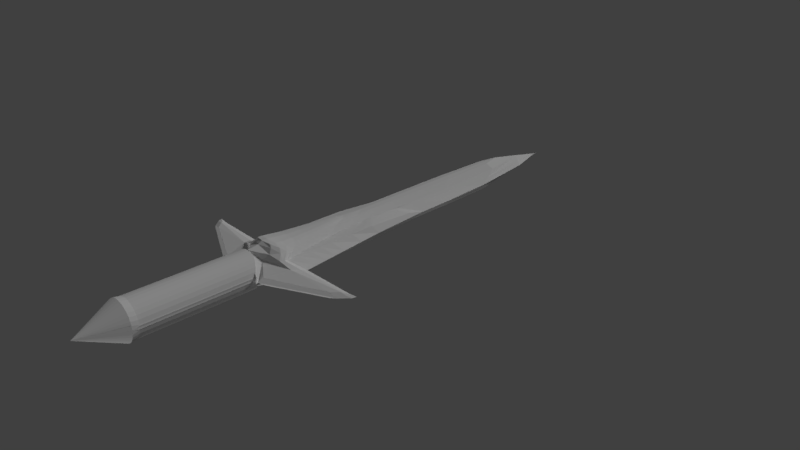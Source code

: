 # Source: sword.blend  (saved by Blender 2.79.0; exported with 4.5.12 LTS)
import bpy
from mathutils import Matrix  # noqa: F401  (used for matrix-valued properties, if any)

bpy.ops.wm.read_factory_settings(use_empty=True)
scene = bpy.context.scene
scene.name = 'Scene'

# ---- collections
col_collection_1 = bpy.data.collections.new('Collection 1'); scene.collection.children.link(col_collection_1)

# ---- world
world_world = bpy.data.worlds.new('World'); scene.world = world_world
world_world.color = (0.05088, 0.05088, 0.05088)
world_world.use_sun_shadow = False
world_world.sun_shadow_jitter_overblur = 0.0
world_world.cycles.sampling_method = 'MANUAL'

# ---- cameras
cam_camera = bpy.data.cameras.new('Camera')
cam_camera.clip_end = 100.0
cam_camera.lens = 35.0
cam_camera.sensor_width = 32.0
cam_camera.sensor_height = 18.0
cam_camera.ortho_scale = 7.314
cam_camera.dof.focus_distance = 0.0
cam_camera.dof.aperture_fstop = 128.0

# ---- lights
light_sun_001 = bpy.data.lights.new('Sun.001', 'SUN')
light_sun_001.transmission_factor = 0.0
light_sun_001.angle = 0.1993
light_sun_001.energy = 1.0
light_sun_001.shadow_buffer_clip_start = 0.5
light_sun_001.shadow_soft_size = 0.1
light_sun_001.shadow_cascade_max_distance = 1000.0
light_sun = bpy.data.lights.new('Sun', 'SUN')
light_sun.transmission_factor = 0.0
light_sun.angle = 0.1993
light_sun.energy = 1.0
light_sun.shadow_buffer_clip_start = 0.5
light_sun.shadow_soft_size = 0.1
light_sun.shadow_cascade_max_distance = 1000.0

# ---- meshes
me_plane_001 = bpy.data.meshes.new('Plane.001')
me_plane_001.from_pydata([(1.538, 0.4759, -0.1644), (3.734, 0.275, -0.08479), (1.107, 1.743, -0.1483), (3.393, 0.6625, -0.1157), (1.019, 0.7559, -0.4137), (0.383, 1.26, -0.3656), (1.428, 0.8, -0.2245), (3.647, 0.3741, -0.114), (0.9611, 0.9238, -0.4388), (1.519, 0.1419, 0.0), (4.071, 0.239, 0.0), (4.11, 0.06985, -0.004129), (-0.004603, 6.57, -0.7997), (-0.004603, 8.257, 0.0), (0.7949, 6.575, 0.1745), (0.8106, 6.574, 0.01546), (0.7949, 6.574, -0.1436), (0.7485, 6.573, -0.2965), (0.6732, 6.572, -0.4374), (0.5718, 6.571, -0.561), (0.4483, 6.571, -0.6623), (0.3074, 6.571, -0.7377), (0.1544, 6.57, -0.7841), (0.0, 6.299, -0.7541), (0.7872, 6.325, 0.09246), (0.8028, 6.325, -0.06657), (0.7872, 6.303, -0.09799), (0.7408, 6.302, -0.2509), (0.6654, 6.301, -0.3918), (0.5641, 6.3, -0.5154), (0.4405, 6.3, -0.6168), (0.2996, 6.299, -0.6921), (0.1467, 6.299, -0.7385), (0.0, 6.181, -0.7541), (0.7847, 6.207, 0.09246), (0.8004, 6.206, -0.06657), (0.7847, 6.184, -0.09799), (0.7383, 6.184, -0.2509), (0.663, 6.183, -0.3918), (0.5616, 6.182, -0.5154), (0.4381, 6.182, -0.6168), (0.2971, 6.181, -0.6921), (0.1442, 6.181, -0.7385), (0.7767, 1.916, 0.09246), (0.7924, 1.812, -0.06657), (0.7767, 1.844, -0.09799), (0.0, 1.63, 0.0), (0.5536, 1.675, -0.5154), (0.4301, 1.619, -0.6168), (0.2892, 1.589, -0.6921), (0.7767, 1.943, 0.09246), (0.1362, 1.588, -0.7385), (0.7924, 1.84, -0.06657), (0.7767, 1.872, -0.09799), (0.7304, 1.804, -0.2509), (0.655, 1.736, -0.3918), (0.4527, -9.299, -0.352), (0.9211, -3.457, -0.3056), (0.4563, -4.347, -0.3597), (0.8657, -5.504, -0.1674), (0.9074, -6.286, -0.003093), (0.8986, -7.801, -0.0107), (0.786, -10.07, -0.005025), (0.4498, -12.86, -0.01204), (1.098, -3.665, -0.01229), (0.374, 0.8713, -0.8647), (-0.001067, 0.9631, -0.9083), (0.3214, -0.1207, -0.7612), (-0.0004823, -0.09047, -0.7958), (0.2635, -0.7777, -0.7309), (-0.000645, -0.7663, -0.7513), (0.2034, -1.474, -0.7165), (-0.001095, -1.472, -0.7284), (0.3763, 0.3628, -0.8078), (0.1251, -2.109, -0.7037), (-0.0009216, -2.108, -0.7103), (-0.0007821, 0.416, -0.8584), (0.4077, 0.6712, -0.8506), (-0.001022, 0.7405, -0.9104), (0.0, 1.601, -0.7541), (-0.0006981, 1.14, -0.8225), (0.6813, 0.06553, -0.562), (0.7614, 0.4562, -0.5884), (0.3246, -2.18, -0.5825), (0.4305, -0.7504, -0.6752), (0.3436, -1.446, -0.671), (0.239, -2.12, -0.6703), (0.1321, -2.511, -0.6748), (0.6187, 0.651, -0.7412), (0.5935, 0.3448, -0.7147), (0.5158, -0.1092, -0.6884), (0.4713, 0.9283, -0.7669), (0.244, -8.383, -0.5945), (-2.943e-07, -8.579, -0.6241), (0.1851, -10.87, -0.5837), (0.0, -11.65, -0.5937), (-8.465e-06, -3.718, -0.6285), (0.4742, -8.029, -0.3452), (0.4012, -10.91, -0.3426), (0.0001459, -13.1, -0.3048), (0.2271, -3.364, -0.5997), (0.4486, -2.765, -0.366), (0.9339, 0.5812, -0.3359), (0.5649, 1.066, -0.592), (0.5283, -1.679, -0.3396), (0.6703, -0.8881, -0.3383), (0.4714, -1.311, -0.5588), (0.7889, -0.2269, -0.3372), (0.5779, -0.5909, -0.5561), (1.494, 0.6055, -0.1884), (0.9958, 0.823, -0.4237), (3.699, 0.3147, -0.09646), (4.032, 0.2811, -0.005289), (0.7641, 0.7215, -0.5988), (0.1658, -2.673, -0.6444), (-1.538, 0.4759, -0.1644), (-3.734, 0.275, -0.08479), (-1.107, 1.743, -0.1483), (-3.393, 0.6625, -0.1157), (-1.019, 0.7559, -0.4137), (-0.383, 1.26, -0.3656), (-1.428, 0.8, -0.2245), (-3.647, 0.3741, -0.114), (-0.9611, 0.9238, -0.4388), (-1.519, 0.1419, 0.0), (-4.071, 0.239, 0.0), (-4.11, 0.06985, -0.004129), (-0.7949, 6.575, 0.1745), (-0.8106, 6.574, 0.01546), (-0.7949, 6.574, -0.1436), (-0.7485, 6.573, -0.2965), (-0.6732, 6.572, -0.4374), (-0.5718, 6.571, -0.561), (-0.4483, 6.571, -0.6623), (-0.3074, 6.571, -0.7377), (-0.1544, 6.57, -0.7841), (-0.7872, 6.325, 0.09246), (-0.8028, 6.325, -0.06657), (-0.7872, 6.303, -0.09799), (-0.7408, 6.302, -0.2509), (-0.6654, 6.301, -0.3918), (-0.5641, 6.3, -0.5154), (-0.4405, 6.3, -0.6168), (-0.2996, 6.299, -0.6921), (-0.1467, 6.299, -0.7385), (-0.7847, 6.207, 0.09246), (-0.8004, 6.206, -0.06657), (-0.7847, 6.184, -0.09799), (-0.7383, 6.184, -0.2509), (-0.663, 6.183, -0.3918), (-0.5616, 6.182, -0.5154), (-0.4381, 6.182, -0.6168), (-0.2971, 6.181, -0.6921), (-0.1442, 6.181, -0.7385), (-0.7767, 1.916, 0.09246), (-0.7924, 1.812, -0.06657), (-0.7767, 1.844, -0.09799), (-0.5536, 1.675, -0.5154), (-0.4301, 1.619, -0.6168), (-0.2892, 1.589, -0.6921), (-0.7767, 1.943, 0.09246), (-0.1362, 1.588, -0.7385), (-0.7924, 1.84, -0.06657), (-0.7767, 1.872, -0.09799), (-0.7304, 1.804, -0.2509), (-0.655, 1.736, -0.3918), (-0.4763, -7.93, -0.3435), (-0.9211, -3.457, -0.3056), (-0.4493, -3.827, -0.3872), (-0.4606, -4.989, -0.3563), (-0.8657, -5.504, -0.1674), (-0.4586, -5.2, -0.3487), (-0.9074, -6.286, -0.003093), (-0.4659, -5.975, -0.352), (-0.8986, -7.801, -0.0107), (-0.7859, -10.07, -0.004959), (-0.4498, -12.86, -0.01204), (-1.098, -3.665, -0.01229), (-0.3755, 0.8713, -0.8647), (-0.3219, -0.1207, -0.7612), (-0.2642, -0.7777, -0.7309), (-0.2046, -1.474, -0.7165), (-0.0003915, -2.462, -0.6907), (-0.3772, 0.3628, -0.8078), (-0.1262, -2.109, -0.7037), (-0.4089, 0.6712, -0.8506), (-0.6813, 0.06553, -0.562), (-0.7614, 0.4562, -0.5884), (-0.3247, -2.18, -0.5825), (-0.4306, -0.7504, -0.6752), (-0.3439, -1.446, -0.671), (-0.2393, -2.12, -0.6703), (-0.1323, -2.511, -0.6748), (-0.6191, 0.651, -0.7412), (-0.5937, 0.3448, -0.7147), (-0.5158, -0.1092, -0.6884), (-0.4722, 0.9283, -0.7669), (-0.2441, -8.379, -0.5945), (-0.1848, -10.87, -0.5836), (-0.3946, -11.05, -0.3404), (-0.2271, -3.364, -0.5997), (-0.4487, -2.762, -0.3659), (-0.9339, 0.5812, -0.3359), (-0.565, 1.066, -0.592), (-0.6703, -0.8881, -0.3383), (-0.4715, -1.311, -0.5588), (-0.7889, -0.2269, -0.3372), (-0.5779, -0.5909, -0.5561), (-1.494, 0.6055, -0.1884), (-0.9958, 0.823, -0.4237), (-3.699, 0.3147, -0.09646), (-4.032, 0.2811, 0.0), (-0.7641, 0.7215, -0.5988), (-0.1658, -2.673, -0.6444), (-7.543e-05, -2.812, -0.6574), (1.538, 0.4759, 0.1644), (3.734, 0.275, 0.08479), (1.107, 1.743, 0.1483), (3.393, 0.6625, 0.1157), (1.019, 0.7559, 0.4137), (0.383, 1.26, 0.3656), (1.428, 0.8, 0.2245), (3.647, 0.3741, 0.114), (0.9611, 0.9238, 0.4388), (3.763, 0.1122, -0.0007328), (3.739, 0.6202, -0.003178), (1.051, 1.941, 0.0), (3.973, 0.3443, -0.0009207), (-0.004603, 6.57, 0.7997), (0.7949, 6.575, -0.1745), (0.8106, 6.574, -0.01546), (0.7949, 6.574, 0.1436), (0.7485, 6.573, 0.2965), (0.6732, 6.572, 0.4374), (0.5718, 6.571, 0.561), (0.4483, 6.571, 0.6623), (0.3074, 6.571, 0.7377), (0.1544, 6.57, 0.7841), (0.0, 6.299, 0.7541), (0.7872, 6.325, -0.09246), (0.8028, 6.325, 0.06657), (0.7872, 6.303, 0.09799), (0.7408, 6.302, 0.2509), (0.6654, 6.301, 0.3918), (0.5641, 6.3, 0.5154), (0.4405, 6.3, 0.6168), (0.2996, 6.299, 0.6921), (0.1467, 6.299, 0.7385), (0.0, 6.181, 0.7541), (0.7847, 6.207, -0.09246), (0.8004, 6.206, 0.06657), (0.7847, 6.184, 0.09799), (0.7383, 6.184, 0.2509), (0.663, 6.183, 0.3918), (0.5616, 6.182, 0.5154), (0.4381, 6.182, 0.6168), (0.2971, 6.181, 0.6921), (0.1442, 6.181, 0.7385), (0.7767, 1.916, -0.09246), (0.7924, 1.812, 0.06657), (0.7767, 1.844, 0.09799), (0.5536, 1.675, 0.5154), (0.4301, 1.619, 0.6168), (0.2892, 1.589, 0.6921), (0.7767, 1.943, -0.09246), (0.1362, 1.588, 0.7385), (0.7924, 1.84, 0.06657), (0.7767, 1.872, 0.09799), (0.7304, 1.804, 0.2509), (0.655, 1.736, 0.3918), (0.462, -9.353, 0.3497), (0.9051, -3.429, 0.2813), (0.8705, -5.515, 0.1771), (0.0, -14.65, -0.01157), (0.0, -14.43, -0.004857), (0.374, 0.8713, 0.8647), (-0.001067, 0.9631, 0.9083), (0.3214, -0.1207, 0.7612), (-0.0004823, -0.09047, 0.7958), (0.2635, -0.7777, 0.7309), (-0.000645, -0.7663, 0.7513), (0.2034, -1.474, 0.7165), (-0.001095, -1.472, 0.7284), (0.3763, 0.3628, 0.8078), (0.1251, -2.109, 0.7037), (-0.0009216, -2.108, 0.7103), (-0.0007821, 0.416, 0.8584), (0.4077, 0.6712, 0.8506), (-0.001022, 0.7405, 0.9104), (0.0, 1.601, 0.7541), (-0.0006981, 1.14, 0.8225), (0.6813, 0.06553, 0.562), (0.7614, 0.4562, 0.5884), (0.3246, -2.18, 0.5825), (0.4305, -0.7504, 0.6752), (0.3436, -1.446, 0.671), (0.239, -2.12, 0.6703), (0.1321, -2.511, 0.6748), (0.6187, 0.651, 0.7412), (0.5935, 0.3448, 0.7147), (0.5158, -0.1092, 0.6884), (0.4713, 0.9283, 0.7669), (0.2415, -8.217, 0.5804), (-7.637e-07, -8.443, 0.6188), (0.1974, -10.73, 0.5652), (-1.863e-08, -11.46, 0.5761), (-1.149e-05, -3.921, 0.6264), (0.5162, -8.053, 0.3396), (0.4416, -10.8, 0.3353), (-1.863e-09, -12.98, 0.2797), (0.2296, -3.509, 0.5905), (0.4722, -2.885, 0.3728), (0.9339, 0.5812, 0.3359), (0.5649, 1.066, 0.592), (0.6703, -0.8881, 0.3383), (0.4714, -1.311, 0.5588), (0.7889, -0.2269, 0.3372), (0.5779, -0.5909, 0.5561), (1.494, 0.6055, 0.1884), (0.9958, 0.823, 0.4237), (3.699, 0.3147, 0.09646), (4.032, 0.2811, 0.005289), (0.7641, 0.7215, 0.5988), (0.1658, -2.673, 0.6444), (-1.538, 0.4759, 0.1644), (-3.734, 0.275, 0.08479), (-1.107, 1.743, 0.1483), (-3.393, 0.6625, 0.1157), (-1.019, 0.7559, 0.4137), (-0.383, 1.26, 0.3656), (-1.428, 0.8, 0.2245), (-3.647, 0.3741, 0.114), (-0.9611, 0.9238, 0.4388), (-3.763, 0.1122, -0.0007328), (-3.739, 0.6202, -0.003178), (-1.051, 1.941, 0.0), (-3.973, 0.3443, -0.0009207), (-0.7949, 6.575, -0.1745), (-0.8106, 6.574, -0.01546), (-0.7949, 6.574, 0.1436), (-0.7485, 6.573, 0.2965), (-0.6732, 6.572, 0.4374), (-0.5718, 6.571, 0.561), (-0.4483, 6.571, 0.6623), (-0.3074, 6.571, 0.7377), (-0.1544, 6.57, 0.7841), (-0.7872, 6.325, -0.09246), (-0.8028, 6.325, 0.06657), (-0.7872, 6.303, 0.09799), (-0.7408, 6.302, 0.2509), (-0.6654, 6.301, 0.3918), (-0.5641, 6.3, 0.5154), (-0.4405, 6.3, 0.6168), (-0.2996, 6.299, 0.6921), (-0.1467, 6.299, 0.7385), (-0.7847, 6.207, -0.09246), (-0.8004, 6.206, 0.06657), (-0.7847, 6.184, 0.09799), (-0.7383, 6.184, 0.2509), (-0.663, 6.183, 0.3918), (-0.5616, 6.182, 0.5154), (-0.4381, 6.182, 0.6168), (-0.2971, 6.181, 0.6921), (-0.1442, 6.181, 0.7385), (-0.7767, 1.916, -0.09246), (-0.7924, 1.812, 0.06657), (-0.7767, 1.844, 0.09799), (-0.5536, 1.675, 0.5154), (-0.4301, 1.619, 0.6168), (-0.2892, 1.589, 0.6921), (-0.7767, 1.943, -0.09246), (-0.1362, 1.588, 0.7385), (-0.7924, 1.84, 0.06657), (-0.7767, 1.872, 0.09799), (-0.7304, 1.804, 0.2509), (-0.655, 1.736, 0.3918), (-0.462, -9.353, 0.3497), (-0.9051, -3.429, 0.2813), (-0.4806, -3.87, 0.3665), (-0.49, -4.973, 0.3594), (-0.8705, -5.515, 0.1771), (-0.4983, -5.956, 0.3531), (-0.3755, 0.8713, 0.8647), (-0.3219, -0.1207, 0.7612), (-0.2642, -0.7777, 0.7309), (-0.2046, -1.474, 0.7165), (-0.0003915, -2.462, 0.6907), (-0.3772, 0.3628, 0.8078), (-0.1262, -2.109, 0.7037), (-0.4089, 0.6712, 0.8506), (-0.6813, 0.06553, 0.562), (-0.7614, 0.4562, 0.5884), (-0.3247, -2.18, 0.5825), (-0.4306, -0.7504, 0.6752), (-0.3439, -1.446, 0.671), (-0.2393, -2.12, 0.6703), (-0.1323, -2.511, 0.6748), (-0.6191, 0.651, 0.7412), (-0.5937, 0.3448, 0.7147), (-0.5158, -0.1092, 0.6884), (-0.4722, 0.9283, 0.7669), (-0.2415, -8.217, 0.5804), (-0.1974, -10.73, 0.5652), (-0.5162, -8.053, 0.3396), (-0.4416, -10.8, 0.3353), (-0.2296, -3.509, 0.5905), (-0.4722, -2.885, 0.3728), (-0.565, 1.066, 0.592), (-0.4715, -1.311, 0.5588), (-0.5779, -0.5909, 0.5561), (-1.494, 0.6055, 0.1884), (-0.9958, 0.823, 0.4237), (-3.699, 0.3147, 0.09646), (-0.7641, 0.7215, 0.5988), (-0.1658, -2.673, 0.6444), (-7.543e-05, -2.812, 0.6574), (-1.309, -1.762, -0.006144), (-0.9275, -1.438, -0.3207), (-0.9195, -1.424, 0.3086), (-1.414, -0.8099, -0.003072), (-0.9307, -0.4283, -0.3283), (-0.9267, -0.4212, 0.3222), (-0.6703, -0.8881, 0.3383), (-0.5283, -1.679, 0.3396), (-1.361, -1.286, -0.004608), (-0.9291, -0.9331, -0.3245), (-0.9231, -0.9224, 0.3154), (-0.452, -3.386, -0.3632), (-0.4785, -3.624, 0.368), (-1.203, -2.713, -0.009216), (-0.9243, -2.447, -0.3131), (-0.9123, -2.426, 0.2949), (-1.467, -0.334, -0.001536), (-0.9323, 0.07647, -0.3321), (-0.9303, 0.08001, 0.329), (-0.7889, -0.2269, 0.3372), (-0.7088, -3.624, -0.3423), (-0.6834, -5.272, -0.2524), (-0.7054, -5.797, -0.1586), (-0.7039, -6.979, -0.1643), (-0.6466, -9.11, -0.1573), (-0.7074, -2.21, -0.342), (-0.7199, -1.583, -0.343), (-0.7221, -1.913, -0.3399), (-0.7118, -2.87, -0.3357), (-0.7178, -1.253, -0.3462), (-0.2474, -12.92, 0.1192), (-0.6098, -10.51, -0.1559), (-0.5283, -1.679, -0.3396), (-0.4918, -8.638, 0.3441), (-8.196e-09, -14.53, -0.00788), (-0.631, -10.4, 0.1481), (-0.2473, -12.97, -0.1438), (-0.5863, -2.634, -0.3538), (-0.604, -2.219, -0.3512), (-0.6083, -2.452, -0.3483), (-0.5949, -3.102, -0.3481), (-0.5997, -1.985, -0.354), (-0.5921, -3.715, -0.3625), (-0.5831, -5.145, -0.2992), (-0.5943, -5.528, -0.2442), (-0.5968, -6.527, -0.2488), (-0.57, -8.579, -0.2411), (1.157, -3.129, -0.01056), (0.453, -3.662, -0.3624), (0.9229, -2.888, -0.3098), (0.4788, -3.66, 0.3678), (0.9092, -2.864, 0.289), (-7.073e-06, -4.546, -0.6277), (0.23, -4.219, -0.5988), (-0.23, -4.219, -0.5988), (-0.4534, -3.643, -0.3621), (-6.01e-06, -5.178, -0.6272), (0.2322, -4.872, -0.5981), (-0.2322, -4.871, -0.5981), (-0.457, -4.315, -0.3592), (-5.498e-06, -5.483, -0.6269), (0.2332, -5.187, -0.5978), (0.4579, -4.677, -0.3584), (-0.2333, -5.185, -0.5978), (-0.4587, -4.639, -0.3578), (-2.896e-06, -7.031, -0.6255), (0.2386, -6.785, -0.5962), (0.466, -6.353, -0.3518), (-0.2387, -6.782, -0.5961), (-0.4675, -6.284, -0.3506), (0.2359, -5.986, -0.597), (0.462, -5.515, -0.3551), (-0.236, -5.984, -0.597), (-0.4631, -5.462, -0.3542), (-4.197e-06, -6.257, -0.6262), (0.6643, -3.604, 0.3208), (0.6622, -5.12, 0.2597), (0.7037, -5.988, 0.1765), (0.5283, -1.679, 0.3483), (0.7143, -7.1, 0.1761), (0.6106, -8.76, 0.219), (0.66, -3.332, 0.3263), (0.7486, -3.543, 0.307), (0.7351, -5.258, 0.2308), (0.775, -6.092, 0.1136), (0.4502, -10.19, 0.3414), (0.7788, -7.345, 0.1107), (0.672, -9.22, 0.1406), (0.7472, -3.168, 0.3132), (0.8503, -3.469, 0.2903), (0.8231, -5.425, 0.1959), (0.861, -6.218, 0.03776), (0.4446, -10.58, 0.3374), (0.8567, -7.641, 0.03179), (0.7461, -9.775, 0.04593), (0.8525, -2.97, 0.2975), (-9.88e-06, -4.599, 0.6253), (0.2314, -4.215, 0.589), (-0.2314, -4.215, 0.589), (-0.4788, -3.66, 0.3678), (-8.968e-06, -4.983, 0.6246), (0.2324, -4.615, 0.5882), (0.4825, -4.099, 0.365), (-0.2324, -4.615, 0.5882), (-0.4825, -4.099, 0.365), (-7.328e-06, -5.675, 0.6235), (0.2342, -5.336, 0.5866), (0.4893, -4.89, 0.3599), (-0.2342, -5.336, 0.5866), (-0.4893, -4.89, 0.3599), (-5.358e-06, -6.506, 0.6221), (0.2364, -6.2, 0.5847), (0.4974, -5.839, 0.3538), (-0.2364, -6.2, 0.5847), (-0.4974, -5.839, 0.3538), (-3.061e-06, -7.474, 0.6204), (0.239, -7.209, 0.5825), (0.5068, -6.946, 0.3467), (-0.239, -7.209, 0.5825), (-0.5068, -6.946, 0.3467)], [], [(6, 7, 3, 2), (6, 2, 5, 8), (109, 6, 8, 110), (109, 111, 7, 6), (0, 4, 102, 9), (1, 0, 9, 224), (1, 224, 11, 10), (3, 7, 227, 225), (111, 1, 10, 112), (2, 3, 225, 226), (5, 2, 226, 79), (14, 13, 15), (15, 13, 16), (16, 13, 17), (17, 13, 18), (18, 13, 19), (19, 13, 20), (20, 13, 21), (21, 13, 22), (22, 13, 12), (19, 20, 30, 29), (20, 21, 31, 30), (21, 22, 32, 31), (14, 15, 25, 24), (22, 12, 23, 32), (15, 16, 26, 25), (16, 17, 27, 26), (17, 18, 28, 27), (18, 19, 29, 28), (25, 26, 36, 35), (26, 27, 37, 36), (27, 28, 38, 37), (28, 29, 39, 38), (29, 30, 40, 39), (30, 31, 41, 40), (31, 32, 42, 41), (24, 25, 35, 34), (32, 23, 33, 42), (47, 48, 79), (48, 49, 79), (49, 51, 79), (50, 52, 44, 43), (52, 53, 45, 44), (53, 54, 79, 45), (54, 55, 79), (55, 47, 79), (45, 79, 46), (43, 44, 46), (79, 226, 46), (44, 45, 46), (38, 39, 47, 55), (37, 38, 55, 54), (36, 37, 54, 53), (35, 36, 53, 52), (42, 33, 79, 51), (34, 35, 52, 50), (41, 42, 51, 49), (40, 41, 49, 48), (39, 40, 48, 47), (62, 97, 56, 98), (465, 464, 58, 57), (57, 58, 478, 59), (59, 478, 487, 60), (60, 487, 483, 61), (61, 483, 97, 62), (63, 99, 273, 274), (62, 98, 99, 63), (465, 57, 64, 463), (64, 57, 59, 60), (73, 76, 68, 67), (67, 68, 70, 69), (69, 70, 72, 71), (74, 75, 182), (71, 72, 75, 74), (77, 78, 76, 73), (65, 66, 78, 77), (80, 91, 103, 79), (84, 85, 106, 108), (86, 87, 114, 83), (91, 88, 113, 103), (85, 86, 83, 106), (88, 89, 82, 113), (90, 84, 108, 81), (114, 87, 182, 214), (89, 90, 81, 82), (73, 67, 90, 89), (67, 69, 84, 90), (77, 73, 89, 88), (71, 74, 86, 85), (65, 77, 88, 91), (74, 182, 87, 86), (69, 71, 85, 84), (66, 65, 91, 80), (92, 93, 95, 94), (468, 469, 100, 96), (482, 92, 97, 483), (92, 94, 98, 97), (94, 95, 99, 98), (108, 107, 102, 81), (81, 102, 4, 82), (113, 110, 8, 103), (103, 5, 79), (100, 101, 104, 83), (83, 104, 105, 106), (106, 105, 107, 108), (82, 4, 110, 113), (7, 111, 112, 227), (0, 1, 111, 109), (0, 109, 110, 4), (103, 8, 5), (96, 100, 114, 214), (83, 114, 100), (121, 117, 118, 122), (121, 123, 120, 117), (208, 209, 123, 121), (208, 121, 122, 210), (115, 124, 202, 119), (116, 333, 124, 115), (116, 125, 126, 333), (118, 334, 336, 122), (210, 211, 125, 116), (117, 335, 334, 118), (120, 79, 335, 117), (127, 128, 13), (128, 129, 13), (129, 130, 13), (130, 131, 13), (131, 132, 13), (132, 133, 13), (133, 134, 13), (134, 135, 13), (135, 12, 13), (132, 141, 142, 133), (133, 142, 143, 134), (134, 143, 144, 135), (127, 136, 137, 128), (135, 144, 23, 12), (128, 137, 138, 129), (129, 138, 139, 130), (130, 139, 140, 131), (131, 140, 141, 132), (137, 146, 147, 138), (138, 147, 148, 139), (139, 148, 149, 140), (140, 149, 150, 141), (141, 150, 151, 142), (142, 151, 152, 143), (143, 152, 153, 144), (136, 145, 146, 137), (144, 153, 33, 23), (157, 79, 158), (158, 79, 159), (159, 79, 161), (160, 154, 155, 162), (162, 155, 156, 163), (163, 156, 79, 164), (164, 79, 165), (165, 79, 157), (156, 46, 79), (154, 46, 155), (79, 46, 335), (155, 46, 156), (149, 165, 157, 150), (148, 164, 165, 149), (147, 163, 164, 148), (146, 162, 163, 147), (153, 161, 79, 33), (145, 160, 162, 146), (152, 159, 161, 153), (151, 158, 159, 152), (150, 157, 158, 151), (447, 199, 166, 462), (456, 458, 168, 427), (458, 459, 169, 168), (459, 460, 171, 169), (460, 461, 173, 171), (461, 462, 166, 173), (452, 450, 273, 99), (447, 452, 99, 199), (430, 429, 177, 167), (177, 172, 170, 167), (183, 179, 68, 76), (179, 180, 70, 68), (180, 181, 72, 70), (184, 182, 75), (181, 184, 75, 72), (185, 183, 76, 78), (178, 185, 78, 66), (80, 79, 203, 196), (189, 207, 205, 190), (191, 188, 213, 192), (196, 203, 212, 193), (190, 205, 188, 191), (193, 212, 187, 194), (195, 186, 207, 189), (213, 214, 182, 192), (194, 187, 186, 195), (183, 194, 195, 179), (179, 195, 189, 180), (185, 193, 194, 183), (181, 190, 191, 184), (178, 196, 193, 185), (184, 191, 192, 182), (180, 189, 190, 181), (66, 80, 196, 178), (197, 198, 95, 93), (468, 96, 200, 470), (484, 485, 166, 197), (197, 166, 199, 198), (198, 199, 99, 95), (207, 186, 202, 206), (186, 187, 119, 202), (212, 203, 123, 209), (203, 79, 120), (200, 188, 448, 201), (188, 205, 204, 448), (205, 207, 206, 204), (187, 212, 209, 119), (122, 336, 211, 210), (115, 208, 210, 116), (115, 119, 209, 208), (203, 120, 123), (96, 214, 213, 200), (188, 200, 213), (221, 217, 218, 222), (221, 223, 220, 217), (318, 319, 223, 221), (318, 221, 222, 320), (215, 9, 312, 219), (216, 224, 9, 215), (216, 10, 11, 224), (218, 225, 227, 222), (320, 321, 10, 216), (217, 226, 225, 218), (220, 289, 226, 217), (229, 230, 13), (230, 231, 13), (231, 232, 13), (232, 233, 13), (233, 234, 13), (234, 235, 13), (235, 236, 13), (236, 237, 13), (237, 228, 13), (234, 244, 245, 235), (235, 245, 246, 236), (236, 246, 247, 237), (229, 239, 240, 230), (237, 247, 238, 228), (230, 240, 241, 231), (231, 241, 242, 232), (232, 242, 243, 233), (233, 243, 244, 234), (240, 250, 251, 241), (241, 251, 252, 242), (242, 252, 253, 243), (243, 253, 254, 244), (244, 254, 255, 245), (245, 255, 256, 246), (246, 256, 257, 247), (239, 249, 250, 240), (247, 257, 248, 238), (261, 289, 262), (262, 289, 263), (263, 289, 265), (264, 258, 259, 266), (266, 259, 260, 267), (267, 260, 289, 268), (268, 289, 269), (269, 289, 261), (260, 46, 289), (258, 46, 259), (289, 46, 226), (259, 46, 260), (253, 269, 261, 254), (252, 268, 269, 253), (251, 267, 268, 252), (250, 266, 267, 251), (257, 265, 289, 248), (249, 264, 266, 250), (256, 263, 265, 257), (255, 262, 263, 256), (254, 261, 262, 255), (496, 270, 307), (497, 491, 518, 466), (491, 492, 523, 518), (492, 493, 528, 523), (493, 495, 533, 528), (495, 496, 307, 533), (63, 274, 273, 309), (62, 63, 309, 308), (467, 463, 64, 271), (64, 60, 272, 271), (283, 277, 278, 286), (277, 279, 280, 278), (279, 281, 282, 280), (284, 386, 285), (281, 284, 285, 282), (287, 283, 286, 288), (275, 287, 288, 276), (290, 289, 313, 301), (294, 317, 315, 295), (296, 293, 323, 297), (301, 313, 322, 298), (295, 315, 293, 296), (298, 322, 292, 299), (300, 291, 317, 294), (323, 415, 386, 297), (299, 292, 291, 300), (283, 299, 300, 277), (277, 300, 294, 279), (287, 298, 299, 283), (281, 295, 296, 284), (275, 301, 298, 287), (284, 296, 297, 386), (279, 294, 295, 281), (276, 290, 301, 275), (302, 304, 305, 303), (512, 306, 310, 513), (532, 533, 307, 302), (302, 307, 308, 304), (304, 308, 309, 305), (317, 291, 312, 316), (291, 292, 219, 312), (322, 313, 223, 319), (313, 289, 220), (310, 293, 494, 311), (293, 315, 314, 494), (315, 317, 316, 314), (292, 322, 319, 219), (222, 227, 321, 320), (215, 318, 320, 216), (215, 219, 319, 318), (313, 220, 223), (306, 415, 323, 310), (293, 310, 323), (330, 331, 327, 326), (330, 326, 329, 332), (410, 330, 332, 411), (410, 412, 331, 330), (324, 328, 434, 124), (325, 324, 124, 333), (325, 333, 126, 125), (327, 331, 336, 334), (412, 325, 125, 211), (326, 327, 334, 335), (329, 326, 335, 289), (337, 13, 338), (338, 13, 339), (339, 13, 340), (340, 13, 341), (341, 13, 342), (342, 13, 343), (343, 13, 344), (344, 13, 345), (345, 13, 228), (342, 343, 352, 351), (343, 344, 353, 352), (344, 345, 354, 353), (337, 338, 347, 346), (345, 228, 238, 354), (338, 339, 348, 347), (339, 340, 349, 348), (340, 341, 350, 349), (341, 342, 351, 350), (347, 348, 357, 356), (348, 349, 358, 357), (349, 350, 359, 358), (350, 351, 360, 359), (351, 352, 361, 360), (352, 353, 362, 361), (353, 354, 363, 362), (346, 347, 356, 355), (354, 238, 248, 363), (367, 368, 289), (368, 369, 289), (369, 371, 289), (370, 372, 365, 364), (372, 373, 366, 365), (373, 374, 289, 366), (374, 375, 289), (375, 367, 289), (366, 289, 46), (364, 365, 46), (289, 335, 46), (365, 366, 46), (359, 360, 367, 375), (358, 359, 375, 374), (357, 358, 374, 373), (356, 357, 373, 372), (363, 248, 289, 371), (355, 356, 372, 370), (362, 363, 371, 369), (361, 362, 369, 368), (360, 361, 368, 367), (451, 449, 376, 404), (431, 428, 378, 377), (377, 378, 379, 380), (380, 379, 381, 172), (172, 381, 174), (174, 381, 403, 175), (446, 309, 273, 450), (451, 404, 309, 446), (431, 377, 177, 429), (177, 377, 380, 172), (387, 286, 278, 383), (383, 278, 280, 384), (384, 280, 282, 385), (388, 285, 386), (385, 282, 285, 388), (389, 288, 286, 387), (382, 276, 288, 389), (290, 400, 407, 289), (393, 394, 408, 409), (395, 396, 414, 392), (400, 397, 413, 407), (394, 395, 392, 408), (397, 398, 391, 413), (399, 393, 409, 390), (414, 396, 386, 415), (398, 399, 390, 391), (387, 383, 399, 398), (383, 384, 393, 399), (389, 387, 398, 397), (385, 388, 395, 394), (382, 389, 397, 400), (388, 386, 396, 395), (384, 385, 394, 393), (276, 382, 400, 290), (401, 303, 305, 402), (512, 514, 405, 306), (534, 401, 403, 535), (401, 402, 404, 403), (402, 305, 309, 404), (409, 435, 434, 390), (390, 434, 328, 391), (413, 411, 332, 407), (407, 329, 289), (405, 406, 423, 392), (392, 423, 422, 408), (408, 422, 435, 409), (391, 328, 411, 413), (331, 412, 211, 336), (324, 325, 412, 410), (324, 410, 411, 328), (407, 332, 329), (306, 405, 414, 415), (392, 414, 405), (426, 418, 416, 424), (426, 423, 406, 418), (425, 424, 416, 417), (455, 453, 201), (457, 454, 201), (433, 432, 419, 420), (434, 435, 422, 421), (434, 421, 419, 432), (454, 455, 201), (420, 419, 424, 425), (421, 422, 423, 426), (421, 426, 424, 419), (418, 431, 429, 416), (418, 406, 428, 431), (417, 416, 429, 430), (453, 456, 427, 201), (434, 432, 124), (312, 9, 463, 467), (202, 124, 432, 433), (448, 457, 201), (202, 433, 445, 204), (417, 430, 444, 441), (420, 425, 443, 442), (433, 420, 442, 445), (425, 417, 441, 443), (174, 175, 440, 439), (172, 174, 439, 438), (170, 172, 438, 437), (167, 170, 437, 436), (430, 167, 436, 444), (204, 445, 457, 448), (441, 444, 456, 453), (442, 443, 455, 454), (445, 442, 454, 457), (443, 441, 453, 455), (175, 451, 446, 176), (176, 446, 450, 274), (175, 403, 449, 451), (175, 176, 452, 447), (176, 274, 450, 452), (439, 440, 462, 461), (438, 439, 461, 460), (437, 438, 460, 459), (436, 437, 459, 458), (444, 436, 458, 456), (175, 447, 462, 440), (494, 497, 466, 311), (102, 465, 463, 9), (102, 101, 464, 465), (200, 201, 471, 470), (472, 468, 470, 474), (100, 469, 464, 101), (472, 473, 469, 468), (476, 477, 473, 472), (476, 472, 474, 479), (470, 471, 475, 474), (469, 473, 58, 464), (490, 476, 479, 488), (490, 486, 477, 476), (474, 475, 480, 479), (473, 477, 478, 58), (93, 92, 482, 481), (93, 481, 484, 197), (488, 489, 485, 484), (486, 482, 483, 487), (477, 486, 487, 478), (479, 480, 489, 488), (481, 482, 486, 490), (481, 490, 488, 484), (314, 504, 497, 494), (502, 503, 496, 495), (500, 502, 495, 493), (499, 500, 493, 492), (498, 499, 492, 491), (504, 498, 491, 497), (503, 501, 270, 496), (510, 508, 501, 503), (511, 505, 498, 504), (505, 506, 499, 498), (506, 507, 500, 499), (507, 509, 502, 500), (509, 510, 503, 502), (316, 511, 504, 314), (312, 467, 511, 316), (61, 62, 510, 509), (60, 61, 509, 507), (272, 60, 507, 506), (271, 272, 506, 505), (467, 271, 505, 511), (62, 308, 508, 510), (405, 514, 515, 406), (516, 519, 514, 512), (310, 311, 466, 513), (516, 512, 513, 517), (521, 516, 517, 522), (521, 524, 519, 516), (514, 519, 520, 515), (513, 466, 518, 517), (526, 529, 524, 521), (526, 521, 522, 527), (519, 524, 525, 520), (517, 518, 523, 522), (531, 526, 527, 532), (531, 534, 529, 526), (524, 529, 530, 525), (522, 523, 528, 527), (303, 401, 534, 531), (303, 531, 532, 302), (529, 534, 535, 530), (527, 528, 533, 532)])
me_plane_001.use_remesh_preserve_volume = False
me_plane_001.use_remesh_preserve_attributes = False
me_plane_001.use_mirror_vertex_groups = False
me_plane_001.update()

# ---- objects
ob_plane_001 = bpy.data.objects.new('Plane.001', me_plane_001)
ob_sun_001 = bpy.data.objects.new('Sun.001', light_sun_001)
ob_sun = bpy.data.objects.new('Sun', light_sun)
ob_camera = bpy.data.objects.new('Camera', cam_camera)

# ---- transforms, parenting, visibility, modifiers, constraints
ob_plane_001.location = (0.01114, -1.31, 0.4843)
ob_plane_001.scale = (-0.3173, -0.3173, -0.3173)
ob_plane_001.lineart.crease_threshold = 0.0
ob_sun_001.location = (-0.8037, -1.066, 1.699)
ob_sun_001.rotation_euler = (0.0, 0.8988, 1.107)
ob_sun_001.lineart.crease_threshold = 0.0
ob_sun.location = (1.521, -2.736, -0.2728)
ob_sun.rotation_euler = (-4.377, 0.4154, 0.0)
ob_sun.lineart.crease_threshold = 0.0
ob_camera.location = (7.481, -6.508, 5.344)
ob_camera.rotation_euler = (1.109, 0.0, 0.8149)
ob_camera.lock_rotations_4d = False
ob_camera.empty_display_type = 'ARROWS'
ob_camera.color = (0.0, 0.0, 0.0, 0.0)
ob_camera.display_type = 'WIRE'
ob_camera.lineart.crease_threshold = 0.0

# ---- collection membership
col_collection_1.objects.link(ob_plane_001)
col_collection_1.objects.link(ob_sun_001)
col_collection_1.objects.link(ob_sun)
col_collection_1.objects.link(ob_camera)

# ---- scene / render settings (as saved in the file)
scene.camera = ob_camera
scene.frame_start = 1; scene.frame_end = 250; scene.frame_set(143)
scene.render.engine = 'BLENDER_EEVEE_NEXT'
scene.render.resolution_percentage = 50
scene.render.dither_intensity = 0.0
scene.cycles.use_denoising = False
scene.cycles.samples = 128
scene.cycles.sampling_pattern = 'TABULATED_SOBOL'
scene.cycles.use_adaptive_sampling = False
scene.cycles.use_light_tree = False
scene.cycles.blur_glossy = 0.0
scene.cycles.sample_clamp_indirect = 0.0
scene.view_settings.view_transform = 'Standard'
bpy.context.view_layer.update()
